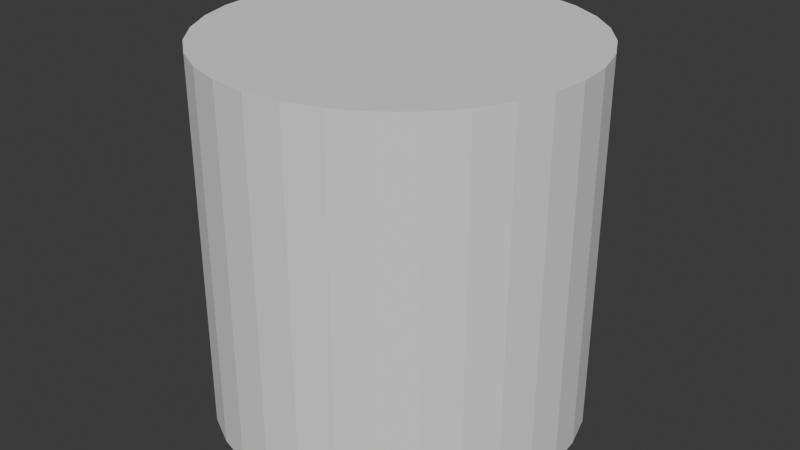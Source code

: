# Source: Eurpean_Street_Lamp.blend  (saved by Blender 4.2.66; exported with 4.5.12 LTS)
import bpy
from mathutils import Matrix  # noqa: F401  (used for matrix-valued properties, if any)

bpy.ops.wm.read_factory_settings(use_empty=True)
scene = bpy.context.scene
scene.name = 'Scene'

# ---- collections
col_collection = bpy.data.collections.new('Collection'); scene.collection.children.link(col_collection)

# ---- world
world_world = bpy.data.worlds.new('World'); scene.world = world_world
world_world.use_nodes = True; world_world.node_tree.nodes.clear()
_N = world_world.node_tree.nodes; _L = world_world.node_tree.links
n0 = _N.new('ShaderNodeOutputWorld'); n0.name = 'World Output'; n0.location = (300, 300)
n1 = _N.new('ShaderNodeBackground'); n1.name = 'Background'; n1.location = (10, 300)
n1.inputs[0].default_value = (0.05088, 0.05088, 0.05088, 1.0)
_L.new(n1.outputs[0], n0.inputs[0])
n0.is_active_output = True
world_world.color = (0.05088, 0.05088, 0.05088)
world_world.sun_shadow_jitter_overblur = 0.0

# ---- meshes
me_cylinder = bpy.data.meshes.new('Cylinder')
me_cylinder.from_pydata([(8.082e-09, 0.3325, -0.3325), (8.082e-09, 0.3325, 0.3325), (0.06486, 0.3261, -0.3325), (0.06486, 0.3261, 0.3325), (0.1272, 0.3072, -0.3325), (0.1272, 0.3072, 0.3325), (0.1847, 0.2764, -0.3325), (0.1847, 0.2764, 0.3325), (0.2351, 0.2351, -0.3325), (0.2351, 0.2351, 0.3325), (0.2764, 0.1847, -0.3325), (0.2764, 0.1847, 0.3325), (0.3072, 0.1272, -0.3325), (0.3072, 0.1272, 0.3325), (0.3261, 0.06486, -0.3325), (0.3261, 0.06486, 0.3325), (0.3325, 1.243e-09, -0.3325), (0.3325, 1.243e-09, 0.3325), (0.3261, -0.06486, -0.3325), (0.3261, -0.06486, 0.3325), (0.3072, -0.1272, -0.3325), (0.3072, -0.1272, 0.3325), (0.2764, -0.1847, -0.3325), (0.2764, -0.1847, 0.3325), (0.2351, -0.2351, -0.3325), (0.2351, -0.2351, 0.3325), (0.1847, -0.2764, -0.3325), (0.1847, -0.2764, 0.3325), (0.1272, -0.3072, -0.3325), (0.1272, -0.3072, 0.3325), (0.06486, -0.3261, -0.3325), (0.06486, -0.3261, 0.3325), (8.082e-09, -0.3325, -0.3325), (8.082e-09, -0.3325, 0.3325), (-0.06486, -0.3261, -0.3325), (-0.06486, -0.3261, 0.3325), (-0.1272, -0.3072, -0.3325), (-0.1272, -0.3072, 0.3325), (-0.1847, -0.2764, -0.3325), (-0.1847, -0.2764, 0.3325), (-0.2351, -0.2351, -0.3325), (-0.2351, -0.2351, 0.3325), (-0.2764, -0.1847, -0.3325), (-0.2764, -0.1847, 0.3325), (-0.3072, -0.1272, -0.3325), (-0.3072, -0.1272, 0.3325), (-0.3261, -0.06486, -0.3325), (-0.3261, -0.06486, 0.3325), (-0.3325, 1.243e-09, -0.3325), (-0.3325, 1.243e-09, 0.3325), (-0.3261, 0.06486, -0.3325), (-0.3261, 0.06486, 0.3325), (-0.3072, 0.1272, -0.3325), (-0.3072, 0.1272, 0.3325), (-0.2764, 0.1847, -0.3325), (-0.2764, 0.1847, 0.3325), (-0.2351, 0.2351, -0.3325), (-0.2351, 0.2351, 0.3325), (-0.1847, 0.2764, -0.3325), (-0.1847, 0.2764, 0.3325), (-0.1272, 0.3072, -0.3325), (-0.1272, 0.3072, 0.3325), (-0.06486, 0.3261, -0.3325), (-0.06486, 0.3261, 0.3325)], [], [(0, 1, 3, 2), (2, 3, 5, 4), (4, 5, 7, 6), (6, 7, 9, 8), (8, 9, 11, 10), (10, 11, 13, 12), (12, 13, 15, 14), (14, 15, 17, 16), (16, 17, 19, 18), (18, 19, 21, 20), (20, 21, 23, 22), (22, 23, 25, 24), (24, 25, 27, 26), (26, 27, 29, 28), (28, 29, 31, 30), (30, 31, 33, 32), (32, 33, 35, 34), (34, 35, 37, 36), (36, 37, 39, 38), (38, 39, 41, 40), (40, 41, 43, 42), (42, 43, 45, 44), (44, 45, 47, 46), (46, 47, 49, 48), (48, 49, 51, 50), (50, 51, 53, 52), (52, 53, 55, 54), (54, 55, 57, 56), (56, 57, 59, 58), (58, 59, 61, 60), (3, 1, 63, 61, 59, 57, 55, 53, 51, 49, 47, 45, 43, 41, 39, 37, 35, 33, 31, 29, 27, 25, 23, 21, 19, 17, 15, 13, 11, 9, 7, 5), (60, 61, 63, 62), (62, 63, 1, 0), (0, 2, 4, 6, 8, 10, 12, 14, 16, 18, 20, 22, 24, 26, 28, 30, 32, 34, 36, 38, 40, 42, 44, 46, 48, 50, 52, 54, 56, 58, 60, 62)])
_uv = me_cylinder.uv_layers.new(name='UVMap')
_uv.uv.foreach_set('vector', [1.0, 0.5, 1.0, 1.0, 0.9688, 1.0, 0.9688, 0.5, 0.9688, 0.5, 0.9688, 1.0, 0.9375, 1.0, 0.9375, 0.5, 0.9375, 0.5, 0.9375, 1.0, 0.9062, 1.0, 0.9062, 0.5, 0.9062, 0.5, 0.9062, 1.0, 0.875, 1.0, 0.875, 0.5, 0.875, 0.5, 0.875, 1.0, 0.8438, 1.0, 0.8438, 0.5, 0.8438, 0.5, 0.8438, 1.0, 0.8125, 1.0, 0.8125, 0.5, 0.8125, 0.5, 0.8125, 1.0, 0.7812, 1.0, 0.7812, 0.5, 0.7812, 0.5, 0.7812, 1.0, 0.75, 1.0, 0.75, 0.5, 0.75, 0.5, 0.75, 1.0, 0.7188, 1.0, 0.7188, 0.5, 0.7188, 0.5, 0.7188, 1.0, 0.6875, 1.0, 0.6875, 0.5, 0.6875, 0.5, 0.6875, 1.0, 0.6562, 1.0, 0.6562, 0.5, 0.6562, 0.5, 0.6562, 1.0, 0.625, 1.0, 0.625, 0.5, 0.625, 0.5, 0.625, 1.0, 0.5938, 1.0, 0.5938, 0.5, 0.5938, 0.5, 0.5938, 1.0, 0.5625, 1.0, 0.5625, 0.5, 0.5625, 0.5, 0.5625, 1.0, 0.5312, 1.0, 0.5312, 0.5, 0.5312, 0.5, 0.5312, 1.0, 0.5, 1.0, 0.5, 0.5, 0.5, 0.5, 0.5, 1.0, 0.4688, 1.0, 0.4688, 0.5, 0.4688, 0.5, 0.4688, 1.0, 0.4375, 1.0, 0.4375, 0.5, 0.4375, 0.5, 0.4375, 1.0, 0.4062, 1.0, 0.4062, 0.5, 0.4062, 0.5, 0.4062, 1.0, 0.375, 1.0, 0.375, 0.5, 0.375, 0.5, 0.375, 1.0, 0.3438, 1.0, 0.3438, 0.5, 0.3438, 0.5, 0.3438, 1.0, 0.3125, 1.0, 0.3125, 0.5, 0.3125, 0.5, 0.3125, 1.0, 0.2812, 1.0, 0.2812, 0.5, 0.2812, 0.5, 0.2812, 1.0, 0.25, 1.0, 0.25, 0.5, 0.25, 0.5, 0.25, 1.0, 0.2188, 1.0, 0.2188, 0.5, 0.2188, 0.5, 0.2188, 1.0, 0.1875, 1.0, 0.1875, 0.5, 0.1875, 0.5, 0.1875, 1.0, 0.1562, 1.0, 0.1562, 0.5, 0.1562, 0.5, 0.1562, 1.0, 0.125, 1.0, 0.125, 0.5, 0.125, 0.5, 0.125, 1.0, 0.09375, 1.0, 0.09375, 0.5, 0.09375, 0.5, 0.09375, 1.0, 0.0625, 1.0, 0.0625, 0.5, 0.2968, 0.4854, 0.25, 0.49, 0.2032, 0.4854, 0.1582, 0.4717, 0.1167, 0.4496, 0.08029, 0.4197, 0.05045, 0.3833, 0.02827, 0.3418, 0.01461, 0.2968, 0.01, 0.25, 0.01461, 0.2032, 0.02827, 0.1582, 0.05045, 0.1167, 0.08029, 0.08029, 0.1167, 0.05045, 0.1582, 0.02827, 0.2032, 0.01461, 0.25, 0.01, 0.2968, 0.01461, 0.3418, 0.02827, 0.3833, 0.05045, 0.4197, 0.08029, 0.4496, 0.1167, 0.4717, 0.1582, 0.4854, 0.2032, 0.49, 0.25, 0.4854, 0.2968, 0.4717, 0.3418, 0.4496, 0.3833, 0.4197, 0.4197, 0.3833, 0.4496, 0.3418, 0.4717, 0.0625, 0.5, 0.0625, 1.0, 0.03125, 1.0, 0.03125, 0.5, 0.03125, 0.5, 0.03125, 1.0, 0.0, 1.0, 0.0, 0.5, 0.75, 0.49, 0.7968, 0.4854, 0.8418, 0.4717, 0.8833, 0.4496, 0.9197, 0.4197, 0.9496, 0.3833, 0.9717, 0.3418, 0.9854, 0.2968, 0.99, 0.25, 0.9854, 0.2032, 0.9717, 0.1582, 0.9496, 0.1167, 0.9197, 0.08029, 0.8833, 0.05045, 0.8418, 0.02827, 0.7968, 0.01461, 0.75, 0.01, 0.7032, 0.01461, 0.6582, 0.02827, 0.6167, 0.05045, 0.5803, 0.08029, 0.5504, 0.1167, 0.5283, 0.1582, 0.5146, 0.2032, 0.51, 0.25, 0.5146, 0.2968, 0.5283, 0.3418, 0.5504, 0.3833, 0.5803, 0.4197, 0.6167, 0.4496, 0.6582, 0.4717, 0.7032, 0.4854])
me_cylinder.update()

# ---- objects
ob_cylinder = bpy.data.objects.new('Cylinder', me_cylinder)

# ---- transforms, parenting, visibility, modifiers, constraints
ob_cylinder.location = (0.0, 0.0, 0.0)

# ---- collection membership
col_collection.objects.link(ob_cylinder)

# ---- scene / render settings (as saved in the file)
scene.frame_start = 1; scene.frame_end = 250; scene.frame_set(1)
scene.render.engine = 'BLENDER_EEVEE_NEXT'
bpy.context.view_layer.update()

# ---- added for rendering (the .blend has no active camera and no usable light): camera, sun
cam_auto = bpy.data.cameras.new('AutoCamera')
cam_auto.lens = 50.0
cam_auto.sensor_width = 36.0
cam_auto.clip_end = 1000.0
ob_auto_camera = bpy.data.objects.new('AutoCamera', cam_auto)
scene.collection.objects.link(ob_auto_camera)
ob_auto_camera.location = (1.06556, -1.27867, 0.852446)
ob_auto_camera.rotation_euler = (1.09748, -7.21219e-08, 0.694738)
scene.camera = ob_auto_camera
light_auto_sun = bpy.data.lights.new('AutoSun', 'SUN')
light_auto_sun.energy = 3.0
light_auto_sun.angle = 0.0523599
ob_auto_sun = bpy.data.objects.new('AutoSun', light_auto_sun)
scene.collection.objects.link(ob_auto_sun)
ob_auto_sun.rotation_euler = (0.872665, 0.174533, 0.523599)
bpy.context.view_layer.update()
